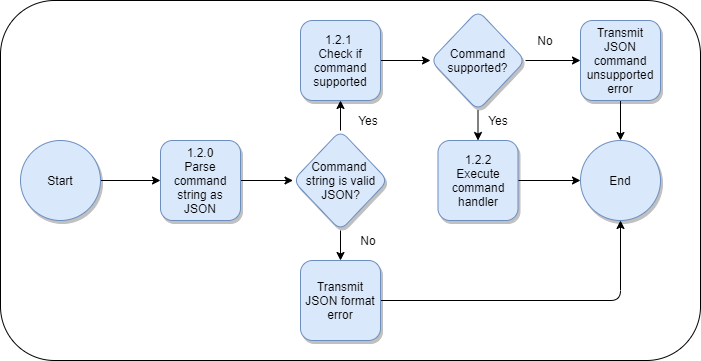

The diagram above was exported from draw.io. Its source (the exported page's mxGraphModel, read from the mxfile embedded in the PNG):
<mxGraphModel dx="1874" dy="592" grid="1" gridSize="10" guides="1" tooltips="1" connect="1" arrows="1" fold="1" page="1" pageScale="1" pageWidth="850" pageHeight="1100" math="0" shadow="0">
  <root>
    <mxCell id="0" />
    <mxCell id="1" parent="0" />
    <mxCell id="E4vDX0Z2gVAavthaupMl-1" value="" style="rounded=1;whiteSpace=wrap;html=1;" vertex="1" parent="1">
      <mxGeometry x="-380" y="500" width="700" height="360" as="geometry" />
    </mxCell>
    <mxCell id="G-ibhT7LpWeLNpnlI2-y-37" style="edgeStyle=orthogonalEdgeStyle;rounded=0;orthogonalLoop=1;jettySize=auto;html=1;exitX=1;exitY=0.5;exitDx=0;exitDy=0;entryX=0;entryY=0.5;entryDx=0;entryDy=0;" parent="1" source="G-ibhT7LpWeLNpnlI2-y-1" target="G-ibhT7LpWeLNpnlI2-y-2" edge="1">
      <mxGeometry relative="1" as="geometry" />
    </mxCell>
    <mxCell id="G-ibhT7LpWeLNpnlI2-y-1" value="Start" style="ellipse;whiteSpace=wrap;html=1;aspect=fixed;fillColor=#dae8fc;strokeColor=#6c8ebf;shadow=1;" parent="1" vertex="1">
      <mxGeometry x="-360" y="640" width="80" height="80" as="geometry" />
    </mxCell>
    <mxCell id="G-ibhT7LpWeLNpnlI2-y-38" style="edgeStyle=orthogonalEdgeStyle;rounded=0;orthogonalLoop=1;jettySize=auto;html=1;exitX=1;exitY=0.5;exitDx=0;exitDy=0;entryX=0;entryY=0.5;entryDx=0;entryDy=0;" parent="1" source="G-ibhT7LpWeLNpnlI2-y-2" target="G-ibhT7LpWeLNpnlI2-y-6" edge="1">
      <mxGeometry relative="1" as="geometry" />
    </mxCell>
    <mxCell id="G-ibhT7LpWeLNpnlI2-y-2" value="1.2.0&lt;br&gt;Parse command string as JSON" style="whiteSpace=wrap;html=1;aspect=fixed;shadow=1;fillColor=#dae8fc;strokeColor=#6c8ebf;rounded=1;" parent="1" vertex="1">
      <mxGeometry x="-220" y="640" width="80" height="80" as="geometry" />
    </mxCell>
    <mxCell id="G-ibhT7LpWeLNpnlI2-y-29" style="edgeStyle=orthogonalEdgeStyle;rounded=0;orthogonalLoop=1;jettySize=auto;html=1;exitX=0.5;exitY=1;exitDx=0;exitDy=0;entryX=0.5;entryY=0;entryDx=0;entryDy=0;" parent="1" source="G-ibhT7LpWeLNpnlI2-y-6" target="G-ibhT7LpWeLNpnlI2-y-17" edge="1">
      <mxGeometry relative="1" as="geometry" />
    </mxCell>
    <mxCell id="G-ibhT7LpWeLNpnlI2-y-30" style="edgeStyle=orthogonalEdgeStyle;rounded=0;orthogonalLoop=1;jettySize=auto;html=1;" parent="1" source="G-ibhT7LpWeLNpnlI2-y-6" target="G-ibhT7LpWeLNpnlI2-y-9" edge="1">
      <mxGeometry relative="1" as="geometry" />
    </mxCell>
    <mxCell id="G-ibhT7LpWeLNpnlI2-y-6" value="&lt;font style=&quot;font-size: 12px&quot;&gt;Command &lt;br&gt;string is valid JSON?&lt;/font&gt;" style="rhombus;whiteSpace=wrap;html=1;rounded=1;shadow=1;strokeColor=#6c8ebf;fillColor=#dae8fc;" parent="1" vertex="1">
      <mxGeometry x="-87.5" y="630" width="95" height="100" as="geometry" />
    </mxCell>
    <mxCell id="G-ibhT7LpWeLNpnlI2-y-31" style="edgeStyle=orthogonalEdgeStyle;rounded=0;orthogonalLoop=1;jettySize=auto;html=1;exitX=1;exitY=0.5;exitDx=0;exitDy=0;entryX=0;entryY=0.5;entryDx=0;entryDy=0;" parent="1" source="G-ibhT7LpWeLNpnlI2-y-9" target="G-ibhT7LpWeLNpnlI2-y-15" edge="1">
      <mxGeometry relative="1" as="geometry" />
    </mxCell>
    <mxCell id="G-ibhT7LpWeLNpnlI2-y-9" value="1.2.1 &lt;br&gt;Check if command supported" style="whiteSpace=wrap;html=1;aspect=fixed;rounded=1;shadow=1;fillColor=#dae8fc;strokeColor=#6c8ebf;" parent="1" vertex="1">
      <mxGeometry x="-80" y="520" width="80" height="80" as="geometry" />
    </mxCell>
    <mxCell id="G-ibhT7LpWeLNpnlI2-y-34" style="edgeStyle=orthogonalEdgeStyle;rounded=0;orthogonalLoop=1;jettySize=auto;html=1;exitX=1;exitY=0.5;exitDx=0;exitDy=0;entryX=0;entryY=0.5;entryDx=0;entryDy=0;" parent="1" source="G-ibhT7LpWeLNpnlI2-y-13" target="G-ibhT7LpWeLNpnlI2-y-24" edge="1">
      <mxGeometry relative="1" as="geometry" />
    </mxCell>
    <mxCell id="G-ibhT7LpWeLNpnlI2-y-13" value="1.2.2&lt;br&gt;Execute command handler" style="whiteSpace=wrap;html=1;aspect=fixed;rounded=1;shadow=1;fillColor=#dae8fc;strokeColor=#6c8ebf;" parent="1" vertex="1">
      <mxGeometry x="57.5" y="640" width="80" height="80" as="geometry" />
    </mxCell>
    <mxCell id="G-ibhT7LpWeLNpnlI2-y-36" style="edgeStyle=orthogonalEdgeStyle;rounded=1;orthogonalLoop=1;jettySize=auto;html=1;exitX=1;exitY=0.5;exitDx=0;exitDy=0;entryX=0.5;entryY=1;entryDx=0;entryDy=0;" parent="1" source="G-ibhT7LpWeLNpnlI2-y-17" target="G-ibhT7LpWeLNpnlI2-y-24" edge="1">
      <mxGeometry relative="1" as="geometry">
        <mxPoint x="170" y="800" as="targetPoint" />
      </mxGeometry>
    </mxCell>
    <mxCell id="G-ibhT7LpWeLNpnlI2-y-17" value="Transmit JSON format error" style="whiteSpace=wrap;html=1;aspect=fixed;rounded=1;shadow=1;fillColor=#dae8fc;strokeColor=#6c8ebf;" parent="1" vertex="1">
      <mxGeometry x="-80" y="760" width="80" height="80" as="geometry" />
    </mxCell>
    <mxCell id="G-ibhT7LpWeLNpnlI2-y-35" style="edgeStyle=orthogonalEdgeStyle;rounded=0;orthogonalLoop=1;jettySize=auto;html=1;exitX=0.5;exitY=1;exitDx=0;exitDy=0;entryX=0.5;entryY=0;entryDx=0;entryDy=0;" parent="1" source="G-ibhT7LpWeLNpnlI2-y-19" target="G-ibhT7LpWeLNpnlI2-y-24" edge="1">
      <mxGeometry relative="1" as="geometry" />
    </mxCell>
    <mxCell id="G-ibhT7LpWeLNpnlI2-y-19" value="Transmit JSON command unsupported error" style="whiteSpace=wrap;html=1;aspect=fixed;rounded=1;shadow=1;fillColor=#dae8fc;strokeColor=#6c8ebf;" parent="1" vertex="1">
      <mxGeometry x="200" y="520" width="80" height="80" as="geometry" />
    </mxCell>
    <mxCell id="G-ibhT7LpWeLNpnlI2-y-24" value="End" style="ellipse;whiteSpace=wrap;html=1;aspect=fixed;fillColor=#dae8fc;strokeColor=#6c8ebf;shadow=1;" parent="1" vertex="1">
      <mxGeometry x="200" y="640" width="80" height="80" as="geometry" />
    </mxCell>
    <mxCell id="G-ibhT7LpWeLNpnlI2-y-32" style="edgeStyle=orthogonalEdgeStyle;rounded=0;orthogonalLoop=1;jettySize=auto;html=1;exitX=1;exitY=0.5;exitDx=0;exitDy=0;entryX=0;entryY=0.5;entryDx=0;entryDy=0;" parent="1" source="G-ibhT7LpWeLNpnlI2-y-15" target="G-ibhT7LpWeLNpnlI2-y-19" edge="1">
      <mxGeometry relative="1" as="geometry" />
    </mxCell>
    <mxCell id="G-ibhT7LpWeLNpnlI2-y-33" style="edgeStyle=orthogonalEdgeStyle;rounded=0;orthogonalLoop=1;jettySize=auto;html=1;exitX=0.5;exitY=1;exitDx=0;exitDy=0;entryX=0.5;entryY=0;entryDx=0;entryDy=0;" parent="1" source="G-ibhT7LpWeLNpnlI2-y-15" target="G-ibhT7LpWeLNpnlI2-y-13" edge="1">
      <mxGeometry relative="1" as="geometry" />
    </mxCell>
    <mxCell id="G-ibhT7LpWeLNpnlI2-y-15" value="Command supported?" style="rhombus;whiteSpace=wrap;html=1;rounded=1;shadow=1;strokeColor=#6c8ebf;fillColor=#dae8fc;" parent="1" vertex="1">
      <mxGeometry x="50" y="510" width="95" height="100" as="geometry" />
    </mxCell>
    <mxCell id="G-ibhT7LpWeLNpnlI2-y-39" value="Yes" style="text;html=1;strokeColor=none;fillColor=none;align=center;verticalAlign=middle;whiteSpace=wrap;rounded=0;shadow=1;" parent="1" vertex="1">
      <mxGeometry x="-32.5" y="610" width="40" height="20" as="geometry" />
    </mxCell>
    <mxCell id="G-ibhT7LpWeLNpnlI2-y-40" value="No" style="text;html=1;strokeColor=none;fillColor=none;align=center;verticalAlign=middle;whiteSpace=wrap;rounded=0;shadow=1;" parent="1" vertex="1">
      <mxGeometry x="-32.5" y="730" width="40" height="20" as="geometry" />
    </mxCell>
    <mxCell id="G-ibhT7LpWeLNpnlI2-y-41" value="Yes" style="text;html=1;strokeColor=none;fillColor=none;align=center;verticalAlign=middle;whiteSpace=wrap;rounded=0;shadow=1;" parent="1" vertex="1">
      <mxGeometry x="97.5" y="610" width="40" height="20" as="geometry" />
    </mxCell>
    <mxCell id="G-ibhT7LpWeLNpnlI2-y-42" value="No" style="text;html=1;strokeColor=none;fillColor=none;align=center;verticalAlign=middle;whiteSpace=wrap;rounded=0;shadow=1;" parent="1" vertex="1">
      <mxGeometry x="145" y="530" width="40" height="20" as="geometry" />
    </mxCell>
  </root>
</mxGraphModel>